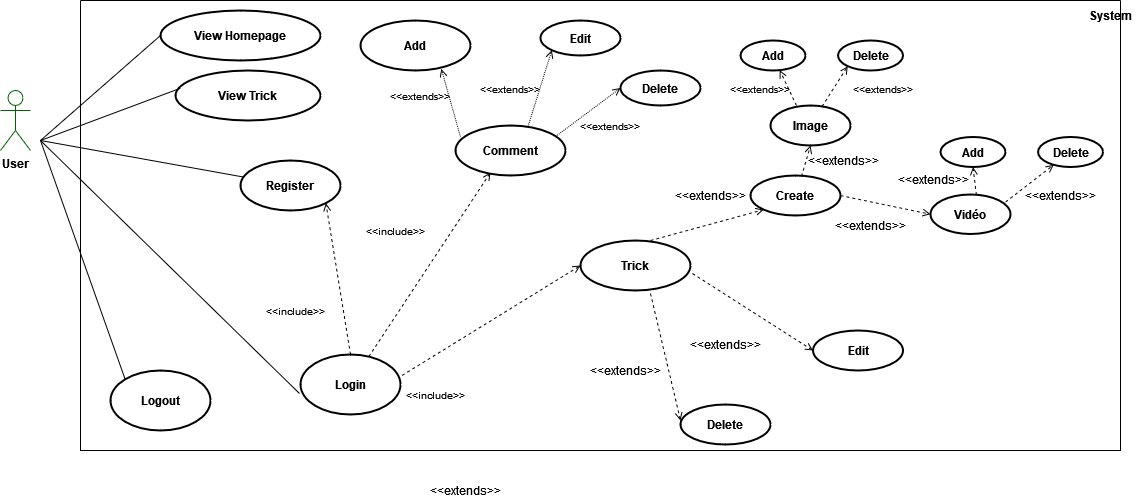

The diagram above was exported from draw.io. Its source (the exported page's mxGraphModel, read from the mxfile embedded in the PNG):
<mxGraphModel dx="3536" dy="601" grid="1" gridSize="10" guides="1" tooltips="1" connect="1" arrows="1" fold="1" page="1" pageScale="1" pageWidth="1169" pageHeight="827" math="0" shadow="0">
  <root>
    <mxCell id="0" />
    <mxCell id="1" parent="0" />
    <mxCell id="kBDKO-HsKYo3zujWwRJF-1" value="" style="swimlane;startSize=0;" parent="1" vertex="1">
      <mxGeometry x="-2240" y="20" width="1040" height="450" as="geometry" />
    </mxCell>
    <mxCell id="kBDKO-HsKYo3zujWwRJF-2" value="&lt;b&gt;System&lt;/b&gt;" style="text;html=1;strokeColor=none;fillColor=none;align=center;verticalAlign=middle;whiteSpace=wrap;rounded=0;" parent="kBDKO-HsKYo3zujWwRJF-1" vertex="1">
      <mxGeometry x="1000" width="60" height="30" as="geometry" />
    </mxCell>
    <mxCell id="kBDKO-HsKYo3zujWwRJF-3" value="View Homepage" style="ellipse;whiteSpace=wrap;html=1;fontColor=#000000;strokeColor=#000000;fontStyle=1;strokeWidth=2;" parent="kBDKO-HsKYo3zujWwRJF-1" vertex="1">
      <mxGeometry x="80" y="10" width="160" height="50" as="geometry" />
    </mxCell>
    <mxCell id="kBDKO-HsKYo3zujWwRJF-4" value="View Trick" style="ellipse;whiteSpace=wrap;html=1;fontColor=#000000;strokeColor=#000000;fontStyle=1;strokeWidth=2;" parent="kBDKO-HsKYo3zujWwRJF-1" vertex="1">
      <mxGeometry x="95" y="70" width="145" height="50" as="geometry" />
    </mxCell>
    <mxCell id="kBDKO-HsKYo3zujWwRJF-5" value="Register" style="ellipse;whiteSpace=wrap;html=1;fontColor=#000000;strokeColor=#000000;fontStyle=1;strokeWidth=2;" parent="kBDKO-HsKYo3zujWwRJF-1" vertex="1">
      <mxGeometry x="160" y="160" width="100" height="50" as="geometry" />
    </mxCell>
    <mxCell id="kBDKO-HsKYo3zujWwRJF-6" value="Login" style="ellipse;whiteSpace=wrap;html=1;fontColor=#000000;strokeColor=#000000;fontStyle=1;strokeWidth=2;" parent="kBDKO-HsKYo3zujWwRJF-1" vertex="1">
      <mxGeometry x="220" y="354" width="100" height="60" as="geometry" />
    </mxCell>
    <mxCell id="kBDKO-HsKYo3zujWwRJF-8" value="" style="endArrow=open;html=1;rounded=0;dashed=1;fontColor=#000000;exitX=0.5;exitY=0;exitDx=0;exitDy=0;endFill=0;entryX=1;entryY=1;entryDx=0;entryDy=0;" parent="kBDKO-HsKYo3zujWwRJF-1" source="kBDKO-HsKYo3zujWwRJF-6" target="kBDKO-HsKYo3zujWwRJF-5" edge="1">
      <mxGeometry width="50" height="50" relative="1" as="geometry">
        <mxPoint x="300" y="450" as="sourcePoint" />
        <mxPoint x="350" y="400" as="targetPoint" />
      </mxGeometry>
    </mxCell>
    <mxCell id="kBDKO-HsKYo3zujWwRJF-9" value="" style="endArrow=open;html=1;rounded=0;dashed=1;fontColor=#000000;endFill=0;entryX=0.318;entryY=0.94;entryDx=0;entryDy=0;entryPerimeter=0;" parent="kBDKO-HsKYo3zujWwRJF-1" source="kBDKO-HsKYo3zujWwRJF-6" target="EingEInBXw-p0H9Wk2kx-33" edge="1">
      <mxGeometry width="50" height="50" relative="1" as="geometry">
        <mxPoint x="110" y="240" as="sourcePoint" />
        <mxPoint x="124.76576077409754" y="324.16483641235754" as="targetPoint" />
      </mxGeometry>
    </mxCell>
    <mxCell id="kBDKO-HsKYo3zujWwRJF-10" value="&lt;font style=&quot;font-size: 10px;&quot;&gt;&amp;lt;&amp;lt;include&amp;gt;&amp;gt;&lt;/font&gt;" style="text;html=1;strokeColor=none;fillColor=none;align=center;verticalAlign=middle;whiteSpace=wrap;rounded=0;fontColor=#000000;" parent="kBDKO-HsKYo3zujWwRJF-1" vertex="1">
      <mxGeometry x="295" y="220" width="40" height="20" as="geometry" />
    </mxCell>
    <mxCell id="kBDKO-HsKYo3zujWwRJF-11" value="Create" style="ellipse;whiteSpace=wrap;html=1;fontColor=#000000;strokeColor=#000000;fontStyle=1;strokeWidth=2;" parent="kBDKO-HsKYo3zujWwRJF-1" vertex="1">
      <mxGeometry x="670" y="175" width="90" height="40" as="geometry" />
    </mxCell>
    <mxCell id="kBDKO-HsKYo3zujWwRJF-12" value="" style="endArrow=open;html=1;rounded=0;dashed=1;fontColor=#000000;endFill=0;entryX=0;entryY=1;entryDx=0;entryDy=0;exitX=1;exitY=0.5;exitDx=0;exitDy=0;" parent="kBDKO-HsKYo3zujWwRJF-1" target="kBDKO-HsKYo3zujWwRJF-11" edge="1">
      <mxGeometry width="50" height="50" relative="1" as="geometry">
        <mxPoint x="570" y="240" as="sourcePoint" />
        <mxPoint x="677.53" y="127.15000000000003" as="targetPoint" />
      </mxGeometry>
    </mxCell>
    <mxCell id="kBDKO-HsKYo3zujWwRJF-13" value="&lt;font style=&quot;font-size: 10px;&quot;&gt;&amp;lt;&amp;lt;include&amp;gt;&amp;gt;&lt;/font&gt;" style="text;html=1;strokeColor=none;fillColor=none;align=center;verticalAlign=middle;whiteSpace=wrap;rounded=0;fontColor=#000000;" parent="kBDKO-HsKYo3zujWwRJF-1" vertex="1">
      <mxGeometry x="195" y="300" width="40" height="20" as="geometry" />
    </mxCell>
    <mxCell id="kBDKO-HsKYo3zujWwRJF-14" value="&lt;font style=&quot;font-size: 10px;&quot;&gt;&amp;lt;&amp;lt;include&amp;gt;&amp;gt;&lt;/font&gt;" style="text;html=1;strokeColor=none;fillColor=none;align=center;verticalAlign=middle;whiteSpace=wrap;rounded=0;fontColor=#000000;" parent="kBDKO-HsKYo3zujWwRJF-1" vertex="1">
      <mxGeometry x="335" y="384" width="40" height="20" as="geometry" />
    </mxCell>
    <mxCell id="kBDKO-HsKYo3zujWwRJF-15" value="Delete" style="ellipse;whiteSpace=wrap;html=1;fontColor=#000000;strokeColor=#000000;fontStyle=1;strokeWidth=2;" parent="kBDKO-HsKYo3zujWwRJF-1" vertex="1">
      <mxGeometry x="540" y="70" width="80" height="35" as="geometry" />
    </mxCell>
    <mxCell id="kBDKO-HsKYo3zujWwRJF-16" value="" style="endArrow=open;html=1;rounded=0;dashed=1;dashPattern=1 1;fontColor=#000000;endFill=0;entryX=0;entryY=0.5;entryDx=0;entryDy=0;exitX=0.909;exitY=0.22;exitDx=0;exitDy=0;exitPerimeter=0;" parent="kBDKO-HsKYo3zujWwRJF-1" source="EingEInBXw-p0H9Wk2kx-33" target="kBDKO-HsKYo3zujWwRJF-15" edge="1">
      <mxGeometry width="50" height="50" relative="1" as="geometry">
        <mxPoint x="440" y="50" as="sourcePoint" />
        <mxPoint x="236.1091270347399" y="262.6776695296635" as="targetPoint" />
      </mxGeometry>
    </mxCell>
    <mxCell id="kBDKO-HsKYo3zujWwRJF-17" value="&lt;font style=&quot;font-size: 10px;&quot;&gt;&amp;lt;&amp;lt;extends&amp;gt;&amp;gt;&lt;/font&gt;" style="text;html=1;strokeColor=none;fillColor=none;align=center;verticalAlign=middle;whiteSpace=wrap;rounded=0;fontColor=#000000;" parent="kBDKO-HsKYo3zujWwRJF-1" vertex="1">
      <mxGeometry x="320" y="85" width="40" height="20" as="geometry" />
    </mxCell>
    <mxCell id="kBDKO-HsKYo3zujWwRJF-18" value="Logout" style="ellipse;whiteSpace=wrap;html=1;fontColor=#000000;strokeColor=#000000;fontStyle=1;strokeWidth=2;" parent="kBDKO-HsKYo3zujWwRJF-1" vertex="1">
      <mxGeometry x="30" y="370" width="100" height="60" as="geometry" />
    </mxCell>
    <mxCell id="kBDKO-HsKYo3zujWwRJF-19" value="Add" style="ellipse;whiteSpace=wrap;html=1;fontColor=#000000;strokeColor=#000000;fontStyle=1;strokeWidth=2;" parent="kBDKO-HsKYo3zujWwRJF-1" vertex="1">
      <mxGeometry x="280" y="20" width="110" height="50" as="geometry" />
    </mxCell>
    <mxCell id="kBDKO-HsKYo3zujWwRJF-20" value="" style="endArrow=open;html=1;rounded=0;dashed=1;dashPattern=1 1;fontColor=#000000;endFill=0;exitX=0.044;exitY=0.22;exitDx=0;exitDy=0;entryX=0.735;entryY=0.97;entryDx=0;entryDy=0;entryPerimeter=0;exitPerimeter=0;" parent="kBDKO-HsKYo3zujWwRJF-1" source="EingEInBXw-p0H9Wk2kx-33" target="kBDKO-HsKYo3zujWwRJF-19" edge="1">
      <mxGeometry width="50" height="50" relative="1" as="geometry">
        <mxPoint x="443.1300000000001" y="162.35000000000002" as="sourcePoint" />
        <mxPoint x="410" y="191" as="targetPoint" />
      </mxGeometry>
    </mxCell>
    <mxCell id="kBDKO-HsKYo3zujWwRJF-21" value="Trick" style="ellipse;whiteSpace=wrap;html=1;fontColor=#000000;strokeColor=#000000;fontStyle=1;strokeWidth=2;" parent="kBDKO-HsKYo3zujWwRJF-1" vertex="1">
      <mxGeometry x="500" y="240" width="110" height="50" as="geometry" />
    </mxCell>
    <mxCell id="kBDKO-HsKYo3zujWwRJF-22" value="" style="endArrow=open;html=1;rounded=0;dashed=1;fontColor=#000000;exitX=1.016;exitY=0.348;exitDx=0;exitDy=0;endFill=0;entryX=0;entryY=0.5;entryDx=0;entryDy=0;exitPerimeter=0;" parent="kBDKO-HsKYo3zujWwRJF-1" source="kBDKO-HsKYo3zujWwRJF-6" target="kBDKO-HsKYo3zujWwRJF-21" edge="1">
      <mxGeometry width="50" height="50" relative="1" as="geometry">
        <mxPoint x="573.69" y="382.54999999999995" as="sourcePoint" />
        <mxPoint x="515" y="460" as="targetPoint" />
      </mxGeometry>
    </mxCell>
    <mxCell id="kBDKO-HsKYo3zujWwRJF-23" value="&lt;span&gt;&amp;lt;&amp;lt;extends&amp;gt;&amp;gt;&lt;/span&gt;" style="text;html=1;strokeColor=none;fillColor=none;align=center;verticalAlign=middle;whiteSpace=wrap;rounded=0;fontColor=#000000;fontStyle=0" parent="kBDKO-HsKYo3zujWwRJF-1" vertex="1">
      <mxGeometry x="600" y="180" width="60" height="30" as="geometry" />
    </mxCell>
    <mxCell id="kBDKO-HsKYo3zujWwRJF-24" value="&lt;font style=&quot;font-size: 10px;&quot;&gt;&amp;lt;&amp;lt;extends&amp;gt;&amp;gt;&lt;/font&gt;" style="text;html=1;strokeColor=none;fillColor=none;align=center;verticalAlign=middle;whiteSpace=wrap;rounded=0;fontColor=#000000;" parent="kBDKO-HsKYo3zujWwRJF-1" vertex="1">
      <mxGeometry x="510" y="115" width="40" height="20" as="geometry" />
    </mxCell>
    <mxCell id="EingEInBXw-p0H9Wk2kx-33" value="Comment" style="ellipse;whiteSpace=wrap;html=1;fontColor=#000000;strokeColor=#000000;fontStyle=1;strokeWidth=2;" parent="kBDKO-HsKYo3zujWwRJF-1" vertex="1">
      <mxGeometry x="375" y="125" width="110" height="50" as="geometry" />
    </mxCell>
    <mxCell id="EingEInBXw-p0H9Wk2kx-34" value="Delete" style="ellipse;whiteSpace=wrap;html=1;fontColor=#000000;strokeColor=#000000;fontStyle=1;strokeWidth=2;" parent="kBDKO-HsKYo3zujWwRJF-1" vertex="1">
      <mxGeometry x="600" y="404" width="90" height="40" as="geometry" />
    </mxCell>
    <mxCell id="EingEInBXw-p0H9Wk2kx-35" value="Edit" style="ellipse;whiteSpace=wrap;html=1;fontColor=#000000;strokeColor=#000000;fontStyle=1;strokeWidth=2;" parent="kBDKO-HsKYo3zujWwRJF-1" vertex="1">
      <mxGeometry x="732.53" y="330" width="90" height="40" as="geometry" />
    </mxCell>
    <mxCell id="EingEInBXw-p0H9Wk2kx-37" value="&lt;span&gt;&amp;lt;&amp;lt;extends&amp;gt;&amp;gt;&lt;/span&gt;" style="text;html=1;strokeColor=none;fillColor=none;align=center;verticalAlign=middle;whiteSpace=wrap;rounded=0;fontColor=#000000;fontStyle=0" parent="kBDKO-HsKYo3zujWwRJF-1" vertex="1">
      <mxGeometry x="620" y="334" width="50" height="20" as="geometry" />
    </mxCell>
    <mxCell id="EingEInBXw-p0H9Wk2kx-36" value="" style="endArrow=open;html=1;rounded=0;dashed=1;fontColor=#000000;endFill=0;entryX=0;entryY=0.5;entryDx=0;entryDy=0;exitX=1.018;exitY=0.66;exitDx=0;exitDy=0;exitPerimeter=0;" parent="kBDKO-HsKYo3zujWwRJF-1" source="kBDKO-HsKYo3zujWwRJF-21" target="EingEInBXw-p0H9Wk2kx-35" edge="1">
      <mxGeometry width="50" height="50" relative="1" as="geometry">
        <mxPoint x="570" y="340" as="sourcePoint" />
        <mxPoint x="717.4999999999998" y="318" as="targetPoint" />
      </mxGeometry>
    </mxCell>
    <mxCell id="EingEInBXw-p0H9Wk2kx-39" value="" style="endArrow=open;html=1;rounded=0;dashed=1;fontColor=#000000;endFill=0;entryX=0;entryY=0.4;entryDx=0;entryDy=0;exitX=0.636;exitY=1.06;exitDx=0;exitDy=0;exitPerimeter=0;entryPerimeter=0;" parent="kBDKO-HsKYo3zujWwRJF-1" source="kBDKO-HsKYo3zujWwRJF-21" target="EingEInBXw-p0H9Wk2kx-34" edge="1">
      <mxGeometry width="50" height="50" relative="1" as="geometry">
        <mxPoint x="657.47" y="315" as="sourcePoint" />
        <mxPoint x="739.9999999999998" y="315" as="targetPoint" />
      </mxGeometry>
    </mxCell>
    <mxCell id="EingEInBXw-p0H9Wk2kx-40" value="&lt;span&gt;&amp;lt;&amp;lt;extends&amp;gt;&amp;gt;&lt;/span&gt;" style="text;html=1;strokeColor=none;fillColor=none;align=center;verticalAlign=middle;whiteSpace=wrap;rounded=0;fontColor=#000000;fontStyle=0" parent="kBDKO-HsKYo3zujWwRJF-1" vertex="1">
      <mxGeometry x="520" y="360" width="50" height="20" as="geometry" />
    </mxCell>
    <mxCell id="EingEInBXw-p0H9Wk2kx-41" value="Edit" style="ellipse;whiteSpace=wrap;html=1;fontColor=#000000;strokeColor=#000000;fontStyle=1;strokeWidth=2;" parent="kBDKO-HsKYo3zujWwRJF-1" vertex="1">
      <mxGeometry x="460" y="20" width="80" height="35" as="geometry" />
    </mxCell>
    <mxCell id="EingEInBXw-p0H9Wk2kx-42" value="" style="endArrow=open;html=1;rounded=0;dashed=1;dashPattern=1 1;fontColor=#000000;endFill=0;entryX=0;entryY=1;entryDx=0;entryDy=0;exitX=0.659;exitY=0.02;exitDx=0;exitDy=0;exitPerimeter=0;" parent="kBDKO-HsKYo3zujWwRJF-1" source="EingEInBXw-p0H9Wk2kx-33" target="EingEInBXw-p0H9Wk2kx-41" edge="1">
      <mxGeometry width="50" height="50" relative="1" as="geometry">
        <mxPoint x="434.9899999999998" y="103.5" as="sourcePoint" />
        <mxPoint x="500" y="55" as="targetPoint" />
      </mxGeometry>
    </mxCell>
    <mxCell id="EingEInBXw-p0H9Wk2kx-43" value="&lt;font style=&quot;font-size: 10px;&quot;&gt;&amp;lt;&amp;lt;extends&amp;gt;&amp;gt;&lt;/font&gt;" style="text;html=1;strokeColor=none;fillColor=none;align=center;verticalAlign=middle;whiteSpace=wrap;rounded=0;fontColor=#000000;" parent="kBDKO-HsKYo3zujWwRJF-1" vertex="1">
      <mxGeometry x="410" y="77.5" width="40" height="20" as="geometry" />
    </mxCell>
    <mxCell id="IO2AizzZIHUf0LSF_gPR-1" value="Image" style="ellipse;whiteSpace=wrap;html=1;fontColor=#000000;strokeColor=#000000;fontStyle=1;strokeWidth=2;" vertex="1" parent="kBDKO-HsKYo3zujWwRJF-1">
      <mxGeometry x="690" y="105" width="80" height="40" as="geometry" />
    </mxCell>
    <mxCell id="IO2AizzZIHUf0LSF_gPR-36" value="Vidéo" style="ellipse;whiteSpace=wrap;html=1;fontColor=#000000;strokeColor=#000000;fontStyle=1;strokeWidth=2;" vertex="1" parent="kBDKO-HsKYo3zujWwRJF-1">
      <mxGeometry x="850" y="194" width="80" height="39.51" as="geometry" />
    </mxCell>
    <mxCell id="IO2AizzZIHUf0LSF_gPR-37" value="Add" style="ellipse;whiteSpace=wrap;html=1;fontColor=#000000;strokeColor=#000000;fontStyle=1;strokeWidth=2;" vertex="1" parent="kBDKO-HsKYo3zujWwRJF-1">
      <mxGeometry x="660" y="40" width="65" height="30" as="geometry" />
    </mxCell>
    <mxCell id="IO2AizzZIHUf0LSF_gPR-39" value="Delete" style="ellipse;whiteSpace=wrap;html=1;fontColor=#000000;strokeColor=#000000;fontStyle=1;strokeWidth=2;" vertex="1" parent="kBDKO-HsKYo3zujWwRJF-1">
      <mxGeometry x="757.53" y="40" width="65" height="30" as="geometry" />
    </mxCell>
    <mxCell id="IO2AizzZIHUf0LSF_gPR-44" value="Add" style="ellipse;whiteSpace=wrap;html=1;fontColor=#000000;strokeColor=#000000;fontStyle=1;strokeWidth=2;" vertex="1" parent="kBDKO-HsKYo3zujWwRJF-1">
      <mxGeometry x="860" y="136.5" width="65" height="30" as="geometry" />
    </mxCell>
    <mxCell id="IO2AizzZIHUf0LSF_gPR-45" value="Delete" style="ellipse;whiteSpace=wrap;html=1;fontColor=#000000;strokeColor=#000000;fontStyle=1;strokeWidth=2;" vertex="1" parent="kBDKO-HsKYo3zujWwRJF-1">
      <mxGeometry x="957.53" y="136.5" width="65" height="30" as="geometry" />
    </mxCell>
    <mxCell id="IO2AizzZIHUf0LSF_gPR-46" value="" style="endArrow=open;html=1;rounded=0;dashed=1;fontColor=#000000;endFill=0;entryX=0.5;entryY=1;entryDx=0;entryDy=0;exitX=1;exitY=0.5;exitDx=0;exitDy=0;" edge="1" parent="kBDKO-HsKYo3zujWwRJF-1" target="IO2AizzZIHUf0LSF_gPR-1">
      <mxGeometry width="50" height="50" relative="1" as="geometry">
        <mxPoint x="720.94" y="175.86" as="sourcePoint" />
        <mxPoint x="834.1201948466053" y="145.00213562373108" as="targetPoint" />
      </mxGeometry>
    </mxCell>
    <mxCell id="IO2AizzZIHUf0LSF_gPR-48" value="" style="endArrow=open;html=1;rounded=0;dashed=1;fontColor=#000000;endFill=0;exitX=1;exitY=0.5;exitDx=0;exitDy=0;" edge="1" parent="kBDKO-HsKYo3zujWwRJF-1" target="IO2AizzZIHUf0LSF_gPR-37">
      <mxGeometry width="50" height="50" relative="1" as="geometry">
        <mxPoint x="715.94" y="105.00000000000001" as="sourcePoint" />
        <mxPoint x="710" y="70" as="targetPoint" />
      </mxGeometry>
    </mxCell>
    <mxCell id="IO2AizzZIHUf0LSF_gPR-49" value="" style="endArrow=open;html=1;rounded=0;dashed=1;fontColor=#000000;endFill=0;exitX=0.644;exitY=0.023;exitDx=0;exitDy=0;entryX=0;entryY=1;entryDx=0;entryDy=0;exitPerimeter=0;" edge="1" parent="kBDKO-HsKYo3zujWwRJF-1" source="IO2AizzZIHUf0LSF_gPR-1" target="IO2AizzZIHUf0LSF_gPR-39">
      <mxGeometry width="50" height="50" relative="1" as="geometry">
        <mxPoint x="725.94" y="115" as="sourcePoint" />
        <mxPoint x="709.3430724681991" y="79.66372671757" as="targetPoint" />
      </mxGeometry>
    </mxCell>
    <mxCell id="IO2AizzZIHUf0LSF_gPR-50" value="" style="endArrow=open;html=1;rounded=0;dashed=1;fontColor=#000000;endFill=0;exitX=0.573;exitY=0.008;exitDx=0;exitDy=0;exitPerimeter=0;entryX=0.5;entryY=1;entryDx=0;entryDy=0;" edge="1" parent="kBDKO-HsKYo3zujWwRJF-1" source="IO2AizzZIHUf0LSF_gPR-36" target="IO2AizzZIHUf0LSF_gPR-44">
      <mxGeometry width="50" height="50" relative="1" as="geometry">
        <mxPoint x="898.3000000000002" y="105" as="sourcePoint" />
        <mxPoint x="896" y="170" as="targetPoint" />
      </mxGeometry>
    </mxCell>
    <mxCell id="IO2AizzZIHUf0LSF_gPR-51" value="" style="endArrow=open;html=1;rounded=0;dashed=1;fontColor=#000000;endFill=0;exitX=0.644;exitY=0.023;exitDx=0;exitDy=0;entryX=0.241;entryY=0.927;entryDx=0;entryDy=0;exitPerimeter=0;entryPerimeter=0;" edge="1" parent="kBDKO-HsKYo3zujWwRJF-1" target="IO2AizzZIHUf0LSF_gPR-45">
      <mxGeometry width="50" height="50" relative="1" as="geometry">
        <mxPoint x="925" y="201.5" as="sourcePoint" />
        <mxPoint x="950.3877861206506" y="161.1210092685269" as="targetPoint" />
      </mxGeometry>
    </mxCell>
    <mxCell id="IO2AizzZIHUf0LSF_gPR-47" value="" style="endArrow=open;html=1;rounded=0;dashed=1;fontColor=#000000;endFill=0;entryX=0;entryY=0.5;entryDx=0;entryDy=0;exitX=1;exitY=0.5;exitDx=0;exitDy=0;" edge="1" parent="kBDKO-HsKYo3zujWwRJF-1" source="kBDKO-HsKYo3zujWwRJF-11" target="IO2AizzZIHUf0LSF_gPR-36">
      <mxGeometry width="50" height="50" relative="1" as="geometry">
        <mxPoint x="750" y="180" as="sourcePoint" />
        <mxPoint x="740" y="155" as="targetPoint" />
      </mxGeometry>
    </mxCell>
    <mxCell id="IO2AizzZIHUf0LSF_gPR-53" value="&lt;font style=&quot;font-size: 10px;&quot;&gt;&amp;lt;&amp;lt;extends&amp;gt;&amp;gt;&lt;/font&gt;" style="text;html=1;strokeColor=none;fillColor=none;align=center;verticalAlign=middle;whiteSpace=wrap;rounded=0;fontColor=#000000;" vertex="1" parent="kBDKO-HsKYo3zujWwRJF-1">
      <mxGeometry x="660" y="77.5" width="40" height="20" as="geometry" />
    </mxCell>
    <mxCell id="IO2AizzZIHUf0LSF_gPR-54" value="&lt;font style=&quot;font-size: 10px;&quot;&gt;&amp;lt;&amp;lt;extends&amp;gt;&amp;gt;&lt;/font&gt;" style="text;html=1;strokeColor=none;fillColor=none;align=center;verticalAlign=middle;whiteSpace=wrap;rounded=0;fontColor=#000000;" vertex="1" parent="kBDKO-HsKYo3zujWwRJF-1">
      <mxGeometry x="782.53" y="77.5" width="40" height="20" as="geometry" />
    </mxCell>
    <mxCell id="IO2AizzZIHUf0LSF_gPR-55" value="&lt;span&gt;&amp;lt;&amp;lt;extends&amp;gt;&amp;gt;&lt;/span&gt;" style="text;html=1;strokeColor=none;fillColor=none;align=center;verticalAlign=middle;whiteSpace=wrap;rounded=0;fontColor=#000000;fontStyle=0" vertex="1" parent="kBDKO-HsKYo3zujWwRJF-1">
      <mxGeometry x="760" y="210" width="60" height="30" as="geometry" />
    </mxCell>
    <mxCell id="IO2AizzZIHUf0LSF_gPR-56" value="&lt;span&gt;&amp;lt;&amp;lt;extends&amp;gt;&amp;gt;&lt;/span&gt;" style="text;html=1;strokeColor=none;fillColor=none;align=center;verticalAlign=middle;whiteSpace=wrap;rounded=0;fontColor=#000000;fontStyle=0" vertex="1" parent="kBDKO-HsKYo3zujWwRJF-1">
      <mxGeometry x="732.53" y="145" width="60" height="30" as="geometry" />
    </mxCell>
    <mxCell id="IO2AizzZIHUf0LSF_gPR-57" value="&lt;span&gt;&amp;lt;&amp;lt;extends&amp;gt;&amp;gt;&lt;/span&gt;" style="text;html=1;strokeColor=none;fillColor=none;align=center;verticalAlign=middle;whiteSpace=wrap;rounded=0;fontColor=#000000;fontStyle=0" vertex="1" parent="kBDKO-HsKYo3zujWwRJF-1">
      <mxGeometry x="950" y="180" width="60" height="30" as="geometry" />
    </mxCell>
    <mxCell id="IO2AizzZIHUf0LSF_gPR-58" value="&lt;span&gt;&amp;lt;&amp;lt;extends&amp;gt;&amp;gt;&lt;/span&gt;" style="text;html=1;strokeColor=none;fillColor=none;align=center;verticalAlign=middle;whiteSpace=wrap;rounded=0;fontColor=#000000;fontStyle=0" vertex="1" parent="kBDKO-HsKYo3zujWwRJF-1">
      <mxGeometry x="822.53" y="164" width="60" height="30" as="geometry" />
    </mxCell>
    <mxCell id="kBDKO-HsKYo3zujWwRJF-25" value="User" style="shape=umlActor;verticalLabelPosition=bottom;verticalAlign=top;html=1;outlineConnect=0;strokeColor=#006600;fontStyle=1" parent="1" vertex="1">
      <mxGeometry x="-2320" y="110" width="30" height="60" as="geometry" />
    </mxCell>
    <mxCell id="kBDKO-HsKYo3zujWwRJF-26" value="" style="endArrow=none;html=1;rounded=0;fontColor=#000000;entryX=0;entryY=0.5;entryDx=0;entryDy=0;" parent="1" target="kBDKO-HsKYo3zujWwRJF-3" edge="1">
      <mxGeometry width="50" height="50" relative="1" as="geometry">
        <mxPoint x="-2280" y="160" as="sourcePoint" />
        <mxPoint x="-1850" y="230" as="targetPoint" />
      </mxGeometry>
    </mxCell>
    <mxCell id="kBDKO-HsKYo3zujWwRJF-27" value="" style="endArrow=none;html=1;rounded=0;fontColor=#000000;entryX=0.035;entryY=0.354;entryDx=0;entryDy=0;entryPerimeter=0;" parent="1" target="kBDKO-HsKYo3zujWwRJF-4" edge="1">
      <mxGeometry width="50" height="50" relative="1" as="geometry">
        <mxPoint x="-2280" y="160" as="sourcePoint" />
        <mxPoint x="-2000" y="85" as="targetPoint" />
      </mxGeometry>
    </mxCell>
    <mxCell id="kBDKO-HsKYo3zujWwRJF-28" value="" style="endArrow=none;html=1;rounded=0;fontColor=#000000;" parent="1" target="kBDKO-HsKYo3zujWwRJF-5" edge="1">
      <mxGeometry width="50" height="50" relative="1" as="geometry">
        <mxPoint x="-2280" y="160" as="sourcePoint" />
        <mxPoint x="-1990" y="245" as="targetPoint" />
      </mxGeometry>
    </mxCell>
    <mxCell id="kBDKO-HsKYo3zujWwRJF-29" value="" style="endArrow=none;html=1;rounded=0;fontColor=#000000;entryX=-0.01;entryY=0.65;entryDx=0;entryDy=0;entryPerimeter=0;" parent="1" target="kBDKO-HsKYo3zujWwRJF-6" edge="1">
      <mxGeometry width="50" height="50" relative="1" as="geometry">
        <mxPoint x="-2280" y="160" as="sourcePoint" />
        <mxPoint x="-2113.067636832092" y="232.81957996914207" as="targetPoint" />
      </mxGeometry>
    </mxCell>
    <mxCell id="kBDKO-HsKYo3zujWwRJF-30" value="" style="endArrow=none;html=1;rounded=0;fontColor=#000000;entryX=0;entryY=0;entryDx=0;entryDy=0;" parent="1" target="kBDKO-HsKYo3zujWwRJF-18" edge="1">
      <mxGeometry width="50" height="50" relative="1" as="geometry">
        <mxPoint x="-2280" y="160" as="sourcePoint" />
        <mxPoint x="-2062.9203588745813" y="481.01891724660015" as="targetPoint" />
      </mxGeometry>
    </mxCell>
    <mxCell id="IO2AizzZIHUf0LSF_gPR-43" value="&lt;span&gt;&amp;lt;&amp;lt;extends&amp;gt;&amp;gt;&lt;/span&gt;" style="text;html=1;strokeColor=none;fillColor=none;align=center;verticalAlign=middle;whiteSpace=wrap;rounded=0;fontColor=#000000;fontStyle=0" vertex="1" parent="1">
      <mxGeometry x="-1880" y="500" width="50" height="20" as="geometry" />
    </mxCell>
  </root>
</mxGraphModel>